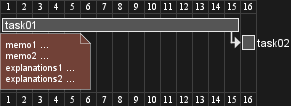

The diagram above was rendered by PlantUML. Its source (embedded in the PNG):
@startgantt
[task01] lasts 15 days
note bottom
  memo1 ...
  memo2 ...
  explanations1 ...
  explanations2 ...
end note

[task01] -> [task02]

@endgantt